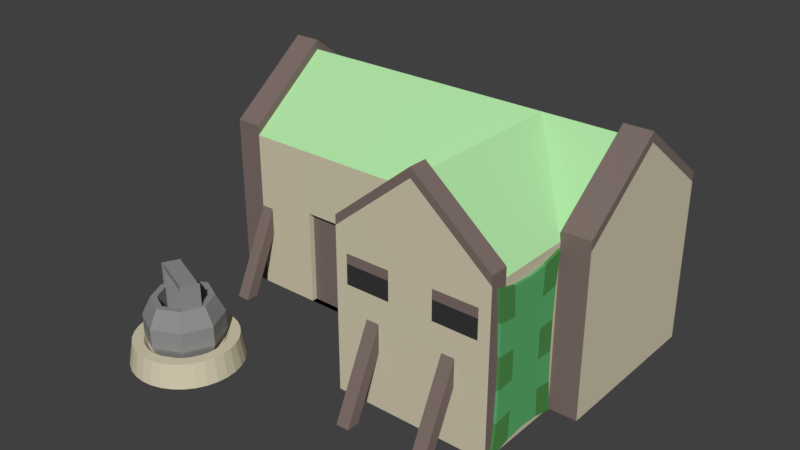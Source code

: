 # Source: House_TI.blend  (saved by Blender 2.78.0; exported with 4.5.12 LTS)
import bpy
from mathutils import Matrix  # noqa: F401  (used for matrix-valued properties, if any)

bpy.ops.wm.read_factory_settings(use_empty=True)
scene = bpy.context.scene
scene.name = 'Scene'

# ---- collections
col_collection_1 = bpy.data.collections.new('Collection 1'); scene.collection.children.link(col_collection_1)

# ---- materials (node trees are filled in below, after node groups)
mat_green_house_ti = bpy.data.materials.new('Green House TI')
mat_green_house_ti.alpha_threshold = 0.0
mat_green_house_ti.use_transparent_shadow = False
mat_green_house_ti.diffuse_color = (0.45, 0.8, 0.395, 1.0)
mat_green_house_ti.roughness = 0.5
mat_beige_stone_house_ti = bpy.data.materials.new('Beige Stone House TI')
mat_beige_stone_house_ti.alpha_threshold = 0.0
mat_beige_stone_house_ti.use_transparent_shadow = False
mat_beige_stone_house_ti.diffuse_color = (0.65, 0.59, 0.43, 1.0)
mat_beige_stone_house_ti.roughness = 0.5
mat_iron_house_ti = bpy.data.materials.new('Iron House TI')
mat_iron_house_ti.alpha_threshold = 0.0
mat_iron_house_ti.use_transparent_shadow = False
mat_iron_house_ti.diffuse_color = (0.274, 0.274, 0.274, 1.0)
mat_iron_house_ti.roughness = 0.5
mat_iron_house_ti.specular_intensity = 1.0
mat_green_hide_house_ti = bpy.data.materials.new('Green Hide House TI')
mat_green_hide_house_ti.alpha_threshold = 0.0
mat_green_hide_house_ti.use_transparent_shadow = False
mat_green_hide_house_ti.diffuse_color = (0.081, 0.281, 0.075, 1.0)
mat_green_hide_house_ti.roughness = 0.5
mat_light_green_hide_house_ti = bpy.data.materials.new('Light Green Hide House TI')
mat_light_green_hide_house_ti.alpha_threshold = 0.0
mat_light_green_hide_house_ti.use_transparent_shadow = False
mat_light_green_hide_house_ti.diffuse_color = (0.113, 0.448, 0.162, 1.0)
mat_light_green_hide_house_ti.roughness = 0.5
mat_ironwood_house_ti = bpy.data.materials.new('Ironwood House TI')
mat_ironwood_house_ti.alpha_threshold = 0.0
mat_ironwood_house_ti.use_transparent_shadow = False
mat_ironwood_house_ti.diffuse_color = (0.208, 0.156, 0.141, 1.0)
mat_ironwood_house_ti.specular_color = (1.0, 0.433, 0.302)
mat_ironwood_house_ti.roughness = 0.5
mat_ironwood_house_ti.specular_intensity = 0.25
mat_windows_house_ti = bpy.data.materials.new('Windows House TI')
mat_windows_house_ti.alpha_threshold = 0.0
mat_windows_house_ti.use_transparent_shadow = False
mat_windows_house_ti.diffuse_color = (0.04, 0.04, 0.04, 1.0)
mat_windows_house_ti.roughness = 0.5
mat_windows_house_ti.specular_intensity = 0.0

# ---- material node trees

# ---- world
world_world = bpy.data.worlds.new('World'); scene.world = world_world
world_world.color = (0.05088, 0.05088, 0.05088)
world_world.use_sun_shadow = False
world_world.sun_shadow_jitter_overblur = 0.0
world_world.cycles.sampling_method = 'MANUAL'

# ---- meshes
me_cube = bpy.data.meshes.new('Cube')
me_cube.from_pydata([(-7.107, 0.8433, -0.5), (-7.107, 0.8433, 5.481), (-7.107, 7.142, -0.5), (-7.107, 7.142, 5.481), (6.54, 0.8433, -0.5), (6.54, 0.8433, 5.481), (6.54, 7.142, 5.481), (6.54, 7.142, -0.5), (-1.613, 0.8433, -0.5), (-1.613, 0.8433, 3.103), (6.54, -2.582, 5.481), (6.54, -2.582, -0.5), (0.7558, -2.582, -0.5), (0.7558, -2.582, 5.481), (3.648, 3.993, 7.883), (-7.107, 3.993, 7.883), (6.54, 3.993, 7.883), (3.648, -2.582, 7.883), (0.6302, -2.363, -0.4357), (0.6302, -2.363, 5.317), (0.6302, 0.7263, -0.4357), (0.6302, 0.7263, 5.317), (0.8386, -2.363, -0.4357), (0.8386, -2.363, 5.317), (0.8386, 0.7263, -0.4357), (0.8386, 0.7263, 5.317), (0.6302, -0.04605, -0.2495), (0.6302, -0.8184, -0.1781), (0.6302, -1.591, -0.2495), (0.6302, -1.591, 5.131), (0.6302, -0.8184, 5.06), (0.6302, -0.04605, 5.131), (0.8386, -1.591, -0.2495), (0.8386, -0.8184, -0.1781), (0.8386, -0.04605, -0.2495), (0.8386, -0.04605, 5.131), (0.8386, -0.8184, 5.06), (0.8386, -1.591, 5.131), (0.6302, -2.232, 0.7149), (0.6302, -2.185, 1.866), (0.6302, -2.185, 3.016), (0.6302, -2.232, 4.167), (0.6302, 0.5948, 4.167), (0.6302, 0.5483, 3.016), (0.6302, 0.5483, 1.866), (0.6302, 0.5948, 0.7149), (0.8386, 0.5948, 4.167), (0.8386, 0.5483, 3.016), (0.8386, 0.5483, 1.866), (0.8386, 0.5948, 0.7149), (0.8386, -2.232, 4.167), (0.8386, -2.185, 3.016), (0.8386, -2.185, 1.866), (0.8386, -2.232, 0.7149), (0.8386, -0.1118, 4.055), (0.8386, -0.1351, 2.979), (0.8386, -0.1351, 1.903), (0.8386, -0.1118, 0.8266), (0.8386, -0.8184, 4.012), (0.8386, -0.8184, 2.965), (0.8386, -0.8184, 1.917), (0.8386, -0.8184, 0.8695), (0.8386, -1.525, 4.055), (0.8386, -1.502, 2.979), (0.8386, -1.502, 1.903), (0.8386, -1.525, 0.8266), (0.6302, -1.525, 4.055), (0.6302, -1.502, 2.979), (0.6302, -1.502, 1.903), (0.6302, -1.525, 0.8266), (0.6302, -0.8184, 4.012), (0.6302, -0.8184, 2.965), (0.6302, -0.8184, 1.917), (0.6302, -0.8184, 0.8695), (0.6302, -0.1118, 4.055), (0.6302, -0.1351, 2.979), (0.6302, -0.1351, 1.903), (0.6302, -0.1118, 0.8266), (6.54, -2.582, 3.04), (0.7558, -2.582, 3.04), (6.54, -2.582, 3.986), (0.7558, -2.582, 3.986), (1.179, 0.8433, -0.5), (2.825, 0.8433, -0.5), (4.471, 0.8433, -0.5), (6.117, 0.8433, -0.5), (1.179, -2.582, -0.5), (2.825, -2.582, -0.5), (4.471, -2.582, -0.5), (6.117, -2.582, -0.5), (6.117, -2.582, 3.57), (4.471, -2.582, 3.57), (2.825, -2.582, 3.57), (1.179, -2.582, 3.57), (1.179, -2.582, 4.652), (2.825, -2.582, 4.652), (4.471, -2.582, 4.652), (6.117, -2.582, 4.652), (0.7558, -1.92, 5.481), (6.54, -1.92, 5.481), (3.648, -1.92, 7.883), (-6.136, 7.142, -0.5), (-3.767, 0.8433, 3.103), (-3.767, 0.8433, -0.5), (-6.136, 3.993, 7.883), (-6.136, 7.142, 5.481), (-6.136, 0.8433, -0.5), (0.7558, 0.8433, -0.5), (0.7558, 0.8433, 5.481), (-6.136, 0.8433, 5.481), (-3.767, 1.056, -0.5), (-1.613, 1.056, -0.5), (-1.613, 1.056, 3.103), (-3.767, 1.056, 3.103), (1.954, -4.069, -0.5), (1.954, -2.533, 2.727), (1.954, -3.592, -0.5), (1.954, -2.055, 2.727), (2.432, -4.069, -0.5), (2.432, -2.533, 2.727), (2.432, -3.592, -0.5), (2.432, -2.055, 2.727), (4.849, -4.069, -0.5), (4.849, -2.533, 2.727), (4.849, -3.592, -0.5), (4.849, -2.055, 2.727), (5.327, -4.069, -0.5), (5.327, -2.533, 2.727), (5.327, -3.592, -0.5), (5.327, -2.055, 2.727), (-6.121, -0.6766, -0.5), (-6.121, 0.86, 2.727), (-6.121, -0.1988, -0.5), (-6.121, 1.338, 2.727), (-5.644, -0.6766, -0.5), (-5.644, 0.86, 2.727), (-5.644, -0.1988, -0.5), (-5.644, 1.338, 2.727), (-0.3356, -0.6766, -0.5), (-0.3356, 0.86, 2.727), (-0.3356, -0.1988, -0.5), (-0.3356, 1.338, 2.727), (0.1422, -0.6766, -0.5), (0.1422, 0.86, 2.727), (0.1422, -0.1988, -0.5), (0.1422, 1.338, 2.727), (-6.121, 8.602, -0.5), (-6.121, 7.066, 2.727), (-6.121, 8.125, -0.5), (-6.121, 6.588, 2.727), (-5.644, 8.602, -0.5), (-5.644, 7.066, 2.727), (-5.644, 8.125, -0.5), (-5.644, 6.588, 2.727), (5.3, 8.602, -0.5), (5.3, 7.066, 2.727), (5.3, 8.125, -0.5), (5.3, 6.588, 2.727), (5.777, 8.602, -0.5), (5.777, 7.066, 2.727), (5.777, 8.125, -0.5), (5.777, 6.588, 2.727), (-4.5, -4.487, 1.008), (-5.096, -5.083, 1.008), (-4.5, -5.367, 1.008), (-3.904, -5.083, 1.008), (-3.621, -4.487, 1.008), (-3.904, -3.891, 1.008), (-4.5, -3.608, 1.008), (-5.096, -3.891, 1.008), (-3.904, -3.891, 1.886), (-5.096, -5.083, 1.886), (-3.586, -4.543, 1.886), (-5.415, -4.432, 1.886), (-3.837, -5.072, 1.886), (-5.163, -3.903, 1.886), (-4.5, -5.367, 1.886), (-5.379, -4.487, 1.008), (-5.256, -5.244, 1.886), (-4.5, -5.603, 1.886), (-3.76, -5.149, 1.886), (-3.472, -4.543, 1.886), (-3.744, -3.731, 1.886), (-4.5, -3.372, 1.886), (-5.24, -3.826, 1.886), (-3.518, -3.505, 1.238), (-5.482, -5.469, 1.238), (-3.051, -4.487, 1.238), (-5.949, -4.487, 1.238), (-3.518, -5.469, 1.238), (-5.482, -3.505, 1.238), (-4.5, -5.936, 1.238), (-4.5, -3.608, 1.886), (-4.5, -3.039, 1.238), (-4.5, -3.26, 0.01137), (-4.5, -3.039, 0.5253), (-4.5, -5.715, 0.01137), (-4.5, -5.936, 0.5253), (-4.5, -4.487, 0.01137), (-5.528, -4.432, 1.886), (-5.727, -4.487, 0.01137), (-5.949, -4.487, 0.5253), (-3.273, -4.487, 0.01137), (-3.051, -4.487, 0.5253), (-3.518, -3.505, 0.5253), (-3.668, -3.656, 0.01137), (-3.518, -5.469, 0.5253), (-3.668, -5.319, 0.01137), (-5.482, -3.505, 0.5253), (-5.332, -3.656, 0.01137), (-5.482, -5.469, 0.5253), (-5.332, -5.319, 0.01137), (-4.5, -3.065, 0.3569), (-4.223, -3.092, 0.3569), (-4.5, -2.516, -0.5), (-4.5, -2.671, 0.3569), (-4.116, -2.554, -0.5), (-4.146, -2.706, 0.3569), (-3.746, -2.666, -0.5), (-3.805, -2.809, 0.3569), (-3.405, -2.848, -0.5), (-3.491, -2.977, 0.3569), (-3.106, -3.094, -0.5), (-3.216, -3.203, 0.3569), (-2.861, -3.392, -0.5), (-2.99, -3.478, 0.3569), (-2.679, -3.733, -0.5), (-2.822, -3.792, 0.3569), (-2.567, -4.103, -0.5), (-2.719, -4.133, 0.3569), (-2.529, -4.487, -0.5), (-2.684, -4.487, 0.3569), (-2.567, -4.872, -0.5), (-2.719, -4.842, 0.3569), (-2.679, -5.242, -0.5), (-2.822, -5.183, 0.3569), (-2.861, -5.583, -0.5), (-2.99, -5.497, 0.3569), (-3.106, -5.881, -0.5), (-3.216, -5.772, 0.3569), (-3.405, -6.126, -0.5), (-3.491, -5.998, 0.3569), (-3.746, -6.309, -0.5), (-3.805, -6.166, 0.3569), (-4.116, -6.421, -0.5), (-4.146, -6.269, 0.3569), (-4.5, -6.459, -0.5), (-4.5, -6.304, 0.3569), (-4.885, -6.421, -0.5), (-4.854, -6.269, 0.3569), (-5.254, -6.309, -0.5), (-5.195, -6.166, 0.3569), (-5.595, -6.126, -0.5), (-5.509, -5.998, 0.3569), (-5.894, -5.881, -0.5), (-5.784, -5.772, 0.3569), (-6.139, -5.583, -0.5), (-6.01, -5.497, 0.3569), (-6.321, -5.242, -0.5), (-6.178, -5.183, 0.3569), (-6.433, -4.872, -0.5), (-6.282, -4.842, 0.3569), (-6.471, -4.487, -0.5), (-6.316, -4.487, 0.3569), (-6.433, -4.103, -0.5), (-6.282, -4.133, 0.3569), (-6.321, -3.733, -0.5), (-6.178, -3.792, 0.3569), (-6.139, -3.392, -0.5), (-6.01, -3.478, 0.3569), (-5.894, -3.094, -0.5), (-5.784, -3.203, 0.3569), (-5.595, -2.848, -0.5), (-5.509, -2.977, 0.3569), (-5.254, -2.666, -0.5), (-5.195, -2.809, 0.3569), (-4.885, -2.554, -0.5), (-4.854, -2.706, 0.3569), (-3.956, -3.173, 0.3569), (-3.71, -3.305, 0.3569), (-3.494, -3.482, 0.3569), (-3.317, -3.697, 0.3569), (-3.186, -3.943, 0.3569), (-3.105, -4.21, 0.3569), (-3.078, -4.487, 0.3569), (-3.105, -4.765, 0.3569), (-3.186, -5.032, 0.3569), (-3.317, -5.278, 0.3569), (-3.494, -5.493, 0.3569), (-3.71, -5.67, 0.3569), (-3.956, -5.802, 0.3569), (-4.223, -5.883, 0.3569), (-4.5, -5.91, 0.3569), (-4.778, -5.883, 0.3569), (-5.044, -5.802, 0.3569), (-5.29, -5.67, 0.3569), (-5.506, -5.493, 0.3569), (-5.683, -5.278, 0.3569), (-5.814, -5.032, 0.3569), (-5.895, -4.765, 0.3569), (-5.923, -4.487, 0.3569), (-5.895, -4.21, 0.3569), (-5.814, -3.943, 0.3569), (-5.683, -3.697, 0.3569), (-5.506, -3.482, 0.3569), (-5.29, -3.305, 0.3569), (-5.044, -3.173, 0.3569), (-4.778, -3.092, 0.3569), (-4.5, -3.205, 0.1887), (-4.75, -3.23, 0.1887), (-4.991, -3.303, 0.1887), (-5.212, -3.422, 0.1887), (-5.407, -3.581, 0.1887), (-5.566, -3.775, 0.1887), (-5.684, -3.997, 0.1887), (-5.757, -4.237, 0.1887), (-5.782, -4.487, 0.1887), (-5.757, -4.738, 0.1887), (-5.684, -4.978, 0.1887), (-5.566, -5.2, 0.1887), (-5.407, -5.394, 0.1887), (-5.212, -5.553, 0.1887), (-4.991, -5.672, 0.1887), (-4.75, -5.745, 0.1887), (-4.5, -5.769, 0.1887), (-4.25, -5.745, 0.1887), (-4.009, -5.672, 0.1887), (-3.788, -5.553, 0.1887), (-3.594, -5.394, 0.1887), (-3.434, -5.2, 0.1887), (-3.316, -4.978, 0.1887), (-3.243, -4.738, 0.1887), (-3.218, -4.487, 0.1887), (-3.243, -4.237, 0.1887), (-3.316, -3.997, 0.1887), (-3.434, -3.775, 0.1887), (-3.594, -3.581, 0.1887), (-3.788, -3.422, 0.1887), (-4.009, -3.303, 0.1887), (-4.25, -3.23, 0.1887), (6.634, 0.743, -0.4481), (6.634, 0.743, 5.305), (6.634, -2.346, -0.4481), (6.634, -2.346, 5.305), (6.426, 0.743, -0.4481), (6.426, 0.743, 5.305), (6.426, -2.346, -0.4481), (6.426, -2.346, 5.305), (6.634, -1.574, -0.2619), (6.634, -0.8017, -0.1904), (6.634, -0.02937, -0.2619), (6.634, -0.02937, 5.119), (6.634, -0.8017, 5.048), (6.634, -1.574, 5.119), (6.426, -0.02937, -0.2619), (6.426, -0.8017, -0.1904), (6.426, -1.574, -0.2619), (6.426, -1.574, 5.119), (6.426, -0.8017, 5.048), (6.426, -0.02937, 5.119), (6.634, 0.6115, 0.7026), (6.634, 0.565, 1.853), (6.634, 0.565, 3.004), (6.634, 0.6115, 4.155), (6.634, -2.215, 4.155), (6.634, -2.168, 3.004), (6.634, -2.168, 1.853), (6.634, -2.215, 0.7026), (6.426, -2.215, 4.155), (6.426, -2.168, 3.004), (6.426, -2.168, 1.853), (6.426, -2.215, 0.7026), (6.426, 0.6115, 4.155), (6.426, 0.565, 3.004), (6.426, 0.565, 1.853), (6.426, 0.6115, 0.7026), (6.426, -1.508, 4.043), (6.426, -1.485, 2.967), (6.426, -1.485, 1.89), (6.426, -1.508, 0.8143), (6.426, -0.8017, 4.0), (6.426, -0.8017, 2.952), (6.426, -0.8017, 1.905), (6.426, -0.8017, 0.8572), (6.426, -0.09511, 4.043), (6.426, -0.1184, 2.967), (6.426, -0.1184, 1.89), (6.426, -0.09511, 0.8143), (6.634, -0.09511, 4.043), (6.634, -0.1184, 2.967), (6.634, -0.1184, 1.89), (6.634, -0.09511, 0.8143), (6.634, -0.8017, 4.0), (6.634, -0.8017, 2.952), (6.634, -0.8017, 1.905), (6.634, -0.8017, 0.8572), (6.634, -1.508, 4.043), (6.634, -1.485, 2.967), (6.634, -1.485, 1.89), (6.634, -1.508, 0.8143), (-7.107, 3.993, 8.238), (-7.107, 7.142, 5.836), (-6.136, 0.8433, 5.836), (-7.107, 0.8433, 5.836), (3.648, -2.582, 8.238), (0.7558, -2.582, 5.836), (0.7558, -1.92, 5.836), (6.54, -2.582, 5.836), (6.54, -1.92, 5.836), (3.648, -1.92, 8.238), (-6.136, 3.993, 8.238), (-6.136, 7.142, 5.836), (7.581, 3.993, 7.883), (7.581, 0.8433, 5.481), (7.581, 0.8433, -0.5), (7.581, 7.142, 5.481), (7.581, 7.142, -0.5), (6.54, 3.993, 8.239), (6.54, 0.8433, 5.837), (6.54, 7.142, 5.837), (7.581, 3.993, 8.239), (7.581, 0.8433, 5.837), (7.581, 7.142, 5.837), (1.179, -2.582, 4.298), (6.117, -2.582, 4.298), (4.471, -2.582, 4.298), (2.825, -2.582, 4.298), (-7.107, 7.142, 3.324), (-7.107, 0.8433, 3.324), (-7.107, 7.142, 4.819), (-7.107, 0.8433, 4.819), (-7.107, 6.38, -0.5), (-7.107, 4.789, -0.5), (-7.107, 3.197, -0.5), (-7.107, 1.605, -0.5), (5.383, 6.38, -0.5), (4.226, 4.789, -0.5), (3.069, 3.197, -0.5), (1.913, 1.605, -0.5), (-6.136, 6.38, -0.5), (-6.136, 4.789, -0.5), (-6.136, 3.197, -0.5), (-6.136, 1.605, -0.5), (-7.107, 6.38, 3.324), (-7.107, 4.789, 3.324), (-7.107, 3.197, 3.324), (-7.107, 1.605, 3.324), (-7.107, 6.38, 4.819), (-7.107, 4.789, 4.819), (-7.107, 3.197, 4.819), (-7.107, 1.605, 4.819), (-7.107, 7.142, 4.072), (-7.107, 0.8433, 4.072), (-7.107, 6.38, 4.072), (-7.107, 4.789, 4.072), (-7.107, 3.197, 4.072), (-7.107, 1.605, 4.072), (6.54, -1.92, -0.5), (0.7558, -1.92, -0.5), (-3.904, -5.083, 1.886), (-3.744, -5.244, 1.886), (-5.379, -4.487, 1.886), (-5.096, -3.891, 1.886), (-3.621, -4.487, 1.886), (-3.384, -4.487, 1.886), (-5.616, -4.487, 1.886), (-5.256, -3.731, 1.886), (-3.837, -5.072, 2.536), (-3.76, -5.149, 2.536), (-5.415, -4.432, 2.536), (-5.163, -3.903, 2.536), (-3.586, -4.543, 2.536), (-3.472, -4.543, 2.536), (-5.528, -4.432, 2.536), (-5.24, -3.826, 2.536), (-3.837, -5.072, 2.735), (-3.76, -5.149, 2.735), (-5.415, -4.432, 2.735), (-5.163, -3.903, 2.735), (-3.586, -4.543, 2.735), (-3.472, -4.543, 2.735), (-5.528, -4.432, 2.735), (-5.24, -3.826, 2.735)], [], [(431, 443, 427, 2), (413, 412, 420, 421), (106, 109, 1, 430, 452, 428, 0), (7, 4, 85, 84, 83, 82, 107, 438, 437, 436, 435), (104, 105, 411, 410), (6, 14, 16), (442, 438, 107, 106), (105, 3, 401, 411), (101, 105, 6, 7), (4, 5, 99, 457), (108, 107, 458, 98), (85, 4, 457, 11, 89), (13, 17, 404, 405), (16, 14, 5), (100, 14, 108, 98), (74, 31, 21, 42), (42, 21, 25, 46), (62, 37, 23, 50), (50, 23, 19, 41), (28, 32, 22, 18), (37, 29, 19, 23), (25, 21, 31, 35), (35, 31, 30, 36), (36, 30, 29, 37), (20, 24, 34, 26), (26, 34, 33, 27), (27, 33, 32, 28), (46, 25, 35, 54), (54, 35, 36, 58), (58, 36, 37, 62), (41, 19, 29, 66), (66, 29, 30, 70), (70, 30, 31, 74), (27, 73, 77, 26), (73, 72, 76, 77), (72, 71, 75, 76), (71, 70, 74, 75), (28, 69, 73, 27), (69, 68, 72, 73), (68, 67, 71, 72), (67, 66, 70, 71), (18, 38, 69, 28), (38, 39, 68, 69), (39, 40, 67, 68), (40, 41, 66, 67), (33, 61, 65, 32), (61, 60, 64, 65), (60, 59, 63, 64), (59, 58, 62, 63), (34, 57, 61, 33), (57, 56, 60, 61), (56, 55, 59, 60), (55, 54, 58, 59), (24, 49, 57, 34), (49, 48, 56, 57), (48, 47, 55, 56), (47, 46, 54, 55), (22, 53, 38, 18), (53, 52, 39, 38), (52, 51, 40, 39), (51, 50, 41, 40), (32, 65, 53, 22), (65, 64, 52, 53), (64, 63, 51, 52), (63, 62, 50, 51), (20, 45, 49, 24), (45, 44, 48, 49), (44, 43, 47, 48), (43, 42, 46, 47), (26, 77, 45, 20), (77, 76, 44, 45), (76, 75, 43, 44), (75, 74, 42, 43), (79, 93, 423, 94, 81), (90, 78, 80, 97, 424), (81, 94, 95, 96, 97, 80, 10, 17, 13), (93, 92, 426, 423), (92, 91, 425, 426), (91, 90, 424, 425), (107, 82, 86, 12, 458), (82, 83, 87, 86), (83, 84, 88, 87), (84, 85, 89, 88), (11, 78, 90, 91, 92, 93, 79, 12, 86, 87, 88, 89), (10, 99, 408, 407), (5, 14, 100, 99), (14, 104, 109, 108), (2, 427, 451, 429, 3, 105, 101), (434, 442, 106, 0), (6, 105, 104, 14), (9, 102, 113, 112), (8, 103, 106, 107), (9, 8, 107, 108), (102, 9, 108, 109), (103, 102, 109, 106), (111, 112, 113, 110), (103, 8, 111, 110), (102, 103, 110, 113), (8, 9, 112, 111), (114, 115, 117, 116), (116, 117, 121, 120), (120, 121, 119, 118), (118, 119, 115, 114), (116, 120, 118, 114), (121, 117, 115, 119), (122, 123, 125, 124), (124, 125, 129, 128), (128, 129, 127, 126), (126, 127, 123, 122), (124, 128, 126, 122), (129, 125, 123, 127), (130, 131, 133, 132), (132, 133, 137, 136), (136, 137, 135, 134), (134, 135, 131, 130), (132, 136, 134, 130), (137, 133, 131, 135), (138, 139, 141, 140), (140, 141, 145, 144), (144, 145, 143, 142), (142, 143, 139, 138), (140, 144, 142, 138), (145, 141, 139, 143), (146, 148, 149, 147), (148, 152, 153, 149), (152, 150, 151, 153), (150, 146, 147, 151), (148, 146, 150, 152), (153, 151, 147, 149), (154, 156, 157, 155), (156, 160, 161, 157), (160, 158, 159, 161), (158, 154, 155, 159), (156, 154, 158, 160), (161, 159, 155, 157), (462, 461, 177, 169), (459, 463, 166, 165), (463, 170, 167, 166), (176, 459, 165, 164), (167, 168, 162, 166), (166, 162, 164, 165), (168, 169, 177, 162), (162, 177, 163, 164), (465, 178, 171, 461), (178, 179, 176, 171), (182, 183, 192, 170), (179, 460, 459, 176), (170, 192, 168, 167), (171, 176, 164, 163), (461, 171, 163, 177), (192, 462, 169, 168), (185, 193, 183, 182), (186, 191, 179, 178), (188, 186, 178, 465), (193, 190, 466, 183), (464, 182, 170, 463), (181, 172, 471, 472), (175, 184, 474, 470), (183, 466, 462, 192), (204, 195, 193, 185), (201, 210, 186, 188), (203, 204, 185, 187), (206, 203, 187, 189), (190, 188, 465, 466), (189, 187, 464, 460), (187, 185, 182, 464), (191, 189, 460, 179), (195, 208, 190, 193), (209, 194, 198, 200), (208, 201, 188, 190), (200, 198, 196, 211), (207, 206, 197, 196), (209, 208, 195, 194), (197, 206, 189, 191), (194, 205, 202, 198), (205, 204, 203, 202), (211, 210, 201, 200), (210, 197, 191, 186), (198, 202, 207, 196), (196, 197, 210, 211), (202, 203, 206, 207), (194, 195, 204, 205), (200, 201, 208, 209), (295, 294, 322, 321), (241, 239, 288, 289), (214, 215, 217, 216), (303, 302, 314, 313), (257, 255, 296, 297), (216, 217, 219, 218), (279, 278, 338, 337), (273, 271, 304, 305), (218, 219, 221, 220), (306, 305, 311, 310), (215, 277, 307, 212), (220, 221, 223, 222), (298, 297, 319, 318), (219, 217, 213, 278), (222, 223, 225, 224), (290, 289, 327, 326), (235, 233, 285, 286), (224, 225, 227, 226), (282, 281, 335, 334), (251, 249, 293, 294), (226, 227, 229, 228), (301, 300, 316, 315), (267, 265, 301, 302), (228, 229, 231, 230), (293, 292, 324, 323), (229, 227, 282, 283), (230, 231, 233, 232), (285, 284, 332, 331), (245, 243, 290, 291), (232, 233, 235, 234), (213, 212, 308, 339), (261, 259, 298, 299), (234, 235, 237, 236), (304, 303, 313, 312), (277, 275, 306, 307), (236, 237, 239, 238), (296, 295, 321, 320), (223, 221, 279, 280), (238, 239, 241, 240), (288, 287, 329, 328), (239, 237, 287, 288), (240, 241, 243, 242), (280, 279, 337, 336), (255, 253, 295, 296), (242, 243, 245, 244), (299, 298, 318, 317), (271, 269, 303, 304), (244, 245, 247, 246), (291, 290, 326, 325), (233, 231, 284, 285), (246, 247, 249, 248), (283, 282, 334, 333), (249, 247, 292, 293), (248, 249, 251, 250), (307, 306, 310, 309), (265, 263, 300, 301), (250, 251, 253, 252), (302, 301, 315, 314), (217, 215, 212, 213), (252, 253, 255, 254), (212, 307, 309, 308), (227, 225, 281, 282), (254, 255, 257, 256), (294, 293, 323, 322), (243, 241, 289, 290), (256, 257, 259, 258), (286, 285, 331, 330), (259, 257, 297, 298), (258, 259, 261, 260), (278, 213, 339, 338), (275, 273, 305, 306), (260, 261, 263, 262), (305, 304, 312, 311), (221, 219, 278, 279), (262, 263, 265, 264), (297, 296, 320, 319), (237, 235, 286, 287), (264, 265, 267, 266), (289, 288, 328, 327), (253, 251, 294, 295), (266, 267, 269, 268), (281, 280, 336, 335), (269, 267, 302, 303), (268, 269, 271, 270), (300, 299, 317, 316), (231, 229, 283, 284), (270, 271, 273, 272), (339, 308, 309, 310, 311, 312, 313, 314, 315, 316, 317, 318, 319, 320, 321, 322, 323, 324, 325, 326, 327, 328, 329, 330, 331, 332, 333, 334, 335, 336, 337, 338), (247, 245, 291, 292), (272, 273, 275, 274), (263, 261, 299, 300), (292, 291, 325, 324), (274, 275, 277, 276), (287, 286, 330, 329), (225, 223, 280, 281), (276, 277, 215, 214), (214, 216, 218, 220, 222, 224, 226, 228, 230, 232, 234, 236, 238, 240, 242, 244, 246, 248, 250, 252, 254, 256, 258, 260, 262, 264, 266, 268, 270, 272, 274, 276), (284, 283, 333, 332), (396, 353, 343, 364), (364, 343, 347, 368), (384, 359, 345, 372), (372, 345, 341, 363), (350, 354, 344, 340), (359, 351, 341, 345), (347, 343, 353, 357), (357, 353, 352, 358), (358, 352, 351, 359), (342, 346, 356, 348), (348, 356, 355, 349), (349, 355, 354, 350), (368, 347, 357, 376), (376, 357, 358, 380), (380, 358, 359, 384), (363, 341, 351, 388), (388, 351, 352, 392), (392, 352, 353, 396), (349, 395, 399, 348), (395, 394, 398, 399), (394, 393, 397, 398), (393, 392, 396, 397), (350, 391, 395, 349), (391, 390, 394, 395), (390, 389, 393, 394), (389, 388, 392, 393), (340, 360, 391, 350), (360, 361, 390, 391), (361, 362, 389, 390), (362, 363, 388, 389), (355, 383, 387, 354), (383, 382, 386, 387), (382, 381, 385, 386), (381, 380, 384, 385), (356, 379, 383, 355), (379, 378, 382, 383), (378, 377, 381, 382), (377, 376, 380, 381), (346, 371, 379, 356), (371, 370, 378, 379), (370, 369, 377, 378), (369, 368, 376, 377), (344, 375, 360, 340), (375, 374, 361, 360), (374, 373, 362, 361), (373, 372, 363, 362), (354, 387, 375, 344), (387, 386, 374, 375), (386, 385, 373, 374), (385, 384, 372, 373), (342, 367, 371, 346), (367, 366, 370, 371), (366, 365, 369, 370), (365, 364, 368, 369), (348, 399, 367, 342), (399, 398, 366, 367), (398, 397, 365, 366), (397, 396, 364, 365), (411, 401, 400, 410), (408, 409, 404, 407), (410, 400, 403, 402), (404, 409, 406, 405), (100, 98, 406, 409), (109, 104, 410, 402), (98, 13, 405, 406), (1, 109, 402, 403), (17, 10, 407, 404), (15, 1, 403, 400), (99, 100, 409, 408), (3, 15, 400, 401), (416, 415, 412, 413, 414), (4, 7, 416, 414), (412, 415, 422, 420), (7, 6, 415, 416), (5, 4, 414, 413), (417, 418, 421, 420), (419, 417, 420, 422), (415, 6, 419, 422), (16, 5, 418, 417), (5, 413, 421, 418), (6, 16, 417, 419), (425, 424, 97, 96), (423, 426, 95, 94), (426, 425, 96, 95), (456, 452, 430, 450), (429, 447, 448, 449, 450, 430, 1, 15, 3), (451, 453, 447, 429), (453, 454, 448, 447), (454, 455, 449, 448), (455, 456, 450, 449), (2, 101, 439, 431), (431, 439, 440, 432), (432, 440, 441, 433), (433, 441, 442, 434), (101, 7, 435, 439), (439, 435, 436, 440), (440, 436, 437, 441), (441, 437, 438, 442), (0, 428, 446, 434), (434, 446, 445, 433), (433, 445, 444, 432), (432, 444, 443, 431), (445, 446, 456, 455), (444, 445, 455, 454), (443, 444, 454, 453), (427, 443, 453, 451), (446, 428, 452, 456), (457, 99, 10, 80, 78, 11), (98, 458, 12, 79, 81, 13), (180, 174, 459, 460), (175, 173, 461, 462), (174, 172, 463, 459), (172, 181, 464, 463), (173, 199, 465, 461), (184, 175, 462, 466), (181, 180, 460, 464), (199, 184, 466, 465), (474, 473, 481, 482), (467, 468, 476, 475), (173, 175, 470, 469), (180, 181, 472, 468), (199, 173, 469, 473), (172, 174, 467, 471), (174, 180, 468, 467), (184, 199, 473, 474), (476, 480, 479, 475), (482, 481, 477, 478), (470, 474, 482, 478), (472, 471, 479, 480), (478, 479, 471, 470), (468, 472, 480, 476), (473, 469, 477, 481), (469, 470, 471, 467), (477, 475, 479, 478), (467, 475, 477, 469)])
me_cube.polygons.foreach_set('material_index', [1, 5, 5, 1, 5, 0, 1, 5, 1, 1, 1, 1, 5, 0, 0, 3, 3, 3, 3, 3, 3, 3, 4, 4, 3, 4, 4, 3, 4, 4, 3, 4, 4, 4, 4, 4, 4, 4, 4, 4, 4, 3, 4, 3, 4, 4, 4, 4, 4, 4, 4, 4, 4, 3, 3, 3, 3, 3, 4, 3, 4, 3, 3, 3, 3, 3, 4, 3, 4, 3, 4, 3, 4, 1, 1, 1, 6, 1, 6, 1, 1, 1, 1, 1, 5, 0, 0, 5, 1, 0, 1, 1, 1, 1, 1, 5, 1, 1, 1, 5, 5, 5, 5, 5, 5, 5, 5, 5, 5, 5, 5, 5, 5, 5, 5, 5, 5, 5, 5, 5, 5, 5, 5, 5, 5, 5, 5, 5, 5, 5, 5, 5, 5, 5, 5, 2, 2, 2, 2, 2, 2, 2, 2, 2, 2, 2, 2, 2, 2, 2, 2, 2, 2, 2, 2, 2, 2, 2, 2, 2, 2, 2, 2, 2, 2, 2, 2, 2, 2, 2, 2, 2, 2, 2, 2, 2, 2, 2, 2, 2, 2, 2, 2, 1, 1, 1, 1, 1, 1, 1, 1, 1, 1, 1, 1, 1, 1, 1, 1, 1, 1, 1, 1, 1, 1, 1, 1, 1, 1, 1, 1, 1, 1, 1, 1, 1, 1, 1, 1, 1, 1, 1, 1, 1, 1, 1, 1, 1, 1, 1, 1, 1, 1, 1, 1, 1, 1, 1, 1, 1, 1, 1, 1, 1, 1, 1, 1, 1, 1, 1, 1, 1, 1, 1, 1, 1, 1, 1, 1, 1, 1, 1, 1, 1, 1, 1, 1, 1, 1, 1, 1, 1, 1, 1, 1, 1, 1, 1, 1, 1, 1, 3, 3, 3, 3, 3, 3, 3, 4, 4, 3, 4, 4, 3, 4, 4, 3, 4, 4, 4, 4, 4, 4, 4, 4, 4, 4, 3, 4, 3, 4, 4, 4, 4, 4, 4, 4, 4, 4, 3, 3, 3, 3, 3, 4, 3, 4, 3, 3, 3, 3, 3, 4, 3, 4, 3, 4, 3, 4, 5, 5, 5, 5, 5, 5, 5, 5, 5, 5, 5, 5, 1, 1, 5, 5, 5, 5, 5, 5, 5, 5, 5, 5, 5, 1, 1, 1, 1, 1, 1, 1, 1, 1, 1, 1, 1, 1, 1, 1, 1, 1, 1, 1, 1, 1, 1, 1, 1, 5, 5, 2, 2, 2, 2, 2, 2, 2, 2, 2, 2, 2, 2, 2, 2, 2, 2, 2, 2, 2, 2, 2, 2, 2, 2, 2, 2])
me_cube.materials.append(mat_green_house_ti)
me_cube.materials.append(mat_beige_stone_house_ti)
me_cube.materials.append(mat_iron_house_ti)
me_cube.materials.append(mat_green_hide_house_ti)
me_cube.materials.append(mat_light_green_hide_house_ti)
me_cube.materials.append(mat_ironwood_house_ti)
me_cube.materials.append(mat_windows_house_ti)
me_cube.use_remesh_preserve_volume = False
me_cube.use_remesh_preserve_attributes = False
me_cube.use_mirror_vertex_groups = False
me_cube.update()

# ---- objects
ob_house_ti = bpy.data.objects.new('House TI', me_cube)

# ---- transforms, parenting, visibility, modifiers, constraints
ob_house_ti.location = (0.0, 0.0, 0.0)
ob_house_ti.lineart.crease_threshold = 0.0

# ---- collection membership
col_collection_1.objects.link(ob_house_ti)

# ---- scene / render settings (as saved in the file)
scene.frame_start = 1; scene.frame_end = 250; scene.frame_set(1)
scene.render.engine = 'BLENDER_EEVEE_NEXT'
scene.render.resolution_percentage = 50
scene.render.dither_intensity = 0.0
scene.cycles.use_denoising = False
scene.cycles.samples = 128
scene.cycles.sampling_pattern = 'TABULATED_SOBOL'
scene.cycles.light_sampling_threshold = 0.0
scene.cycles.use_adaptive_sampling = False
scene.cycles.use_light_tree = False
scene.cycles.blur_glossy = 0.0
scene.cycles.sample_clamp_indirect = 0.0
scene.view_settings.view_transform = 'Standard'
bpy.context.view_layer.update()

# ---- added for rendering (the .blend has no active camera and no usable light): camera, sun
cam_auto = bpy.data.cameras.new('AutoCamera')
cam_auto.lens = 50.0
cam_auto.sensor_width = 36.0
cam_auto.clip_end = 1000.0
ob_auto_camera = bpy.data.objects.new('AutoCamera', cam_auto)
scene.collection.objects.link(ob_auto_camera)
ob_auto_camera.location = (21.3134, -24.2201, 20.7307)
ob_auto_camera.rotation_euler = (1.09748, -7.21219e-08, 0.694738)
scene.camera = ob_auto_camera
light_auto_sun = bpy.data.lights.new('AutoSun', 'SUN')
light_auto_sun.energy = 3.0
light_auto_sun.angle = 0.0523599
ob_auto_sun = bpy.data.objects.new('AutoSun', light_auto_sun)
scene.collection.objects.link(ob_auto_sun)
ob_auto_sun.rotation_euler = (0.872665, 0.174533, 0.523599)
bpy.context.view_layer.update()
